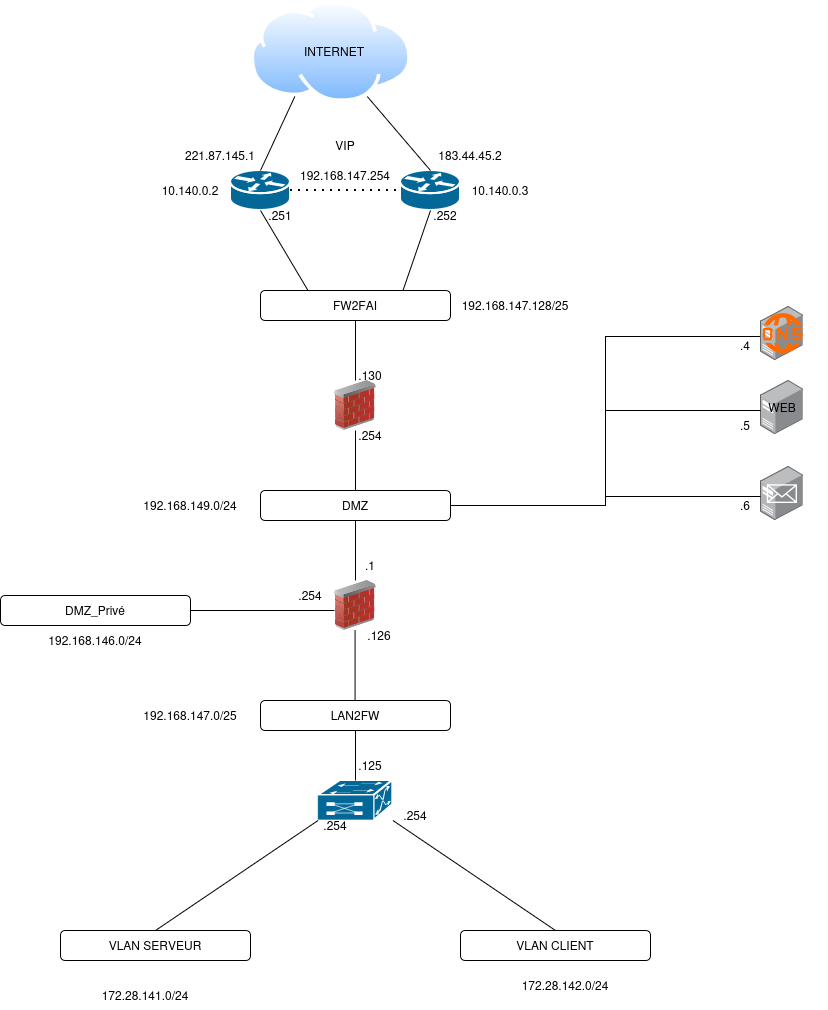

The diagram above was exported from draw.io. Its source (the exported page's mxGraphModel, read from the mxfile embedded in the PNG):
<mxGraphModel dx="1406" dy="783" grid="1" gridSize="10" guides="1" tooltips="1" connect="1" arrows="1" fold="1" page="1" pageScale="1" pageWidth="827" pageHeight="1169" math="0" shadow="0">
  <root>
    <mxCell id="0" />
    <mxCell id="1" parent="0" />
    <mxCell id="2hfuNXIGOVlVG5oWsIG3-1" parent="1" style="image;aspect=fixed;perimeter=ellipsePerimeter;html=1;align=center;shadow=0;dashed=0;spacingTop=3;image=img/lib/active_directory/internet_cloud.svg;" value="" vertex="1">
      <mxGeometry height="101.5" width="161.11" x="330" y="20" as="geometry" />
    </mxCell>
    <mxCell id="2hfuNXIGOVlVG5oWsIG3-2" parent="1" style="text;html=1;whiteSpace=wrap;strokeColor=none;fillColor=none;align=center;verticalAlign=middle;rounded=0;" value="INTERNET" vertex="1">
      <mxGeometry height="30" width="60" x="384" y="55.75" as="geometry" />
    </mxCell>
    <mxCell id="2hfuNXIGOVlVG5oWsIG3-3" parent="1" style="strokeColor=#ffffff;sketch=0;html=1;pointerEvents=1;dashed=0;fillColor=#036897;strokeWidth=2;verticalLabelPosition=bottom;verticalAlign=top;align=center;outlineConnect=0;shape=mxgraph.cisco.routers.router;" value="" vertex="1">
      <mxGeometry height="40" width="60" x="310" y="190" as="geometry" />
    </mxCell>
    <mxCell id="2hfuNXIGOVlVG5oWsIG3-4" parent="1" style="strokeColor=#ffffff;sketch=0;html=1;pointerEvents=1;dashed=0;fillColor=#036897;strokeWidth=2;verticalLabelPosition=bottom;verticalAlign=top;align=center;outlineConnect=0;shape=mxgraph.cisco.routers.router;" value="" vertex="1">
      <mxGeometry height="40" width="60" x="480" y="190" as="geometry" />
    </mxCell>
    <mxCell id="2hfuNXIGOVlVG5oWsIG3-5" edge="1" parent="1" source="2hfuNXIGOVlVG5oWsIG3-3" style="endArrow=none;html=1;rounded=0;exitX=0.5;exitY=0;exitDx=0;exitDy=0;exitPerimeter=0;entryX=0.25;entryY=1;entryDx=0;entryDy=0;" target="2hfuNXIGOVlVG5oWsIG3-1" value="">
      <mxGeometry height="50" relative="1" width="50" as="geometry">
        <mxPoint x="390" y="430" as="sourcePoint" />
        <mxPoint x="440" y="380" as="targetPoint" />
      </mxGeometry>
    </mxCell>
    <mxCell id="2hfuNXIGOVlVG5oWsIG3-6" edge="1" parent="1" source="2hfuNXIGOVlVG5oWsIG3-4" style="endArrow=none;html=1;rounded=0;exitX=0.5;exitY=0;exitDx=0;exitDy=0;exitPerimeter=0;entryX=0.75;entryY=1;entryDx=0;entryDy=0;" target="2hfuNXIGOVlVG5oWsIG3-1" value="">
      <mxGeometry height="50" relative="1" width="50" as="geometry">
        <mxPoint x="400" y="244" as="sourcePoint" />
        <mxPoint x="434" y="170" as="targetPoint" />
      </mxGeometry>
    </mxCell>
    <mxCell id="2hfuNXIGOVlVG5oWsIG3-7" parent="1" style="rounded=1;whiteSpace=wrap;html=1;" value="FW2FAI" vertex="1">
      <mxGeometry height="30" width="190" x="340" y="310" as="geometry" />
    </mxCell>
    <mxCell id="2hfuNXIGOVlVG5oWsIG3-8" edge="1" parent="1" source="2hfuNXIGOVlVG5oWsIG3-7" style="endArrow=none;html=1;rounded=0;exitX=0.25;exitY=0;exitDx=0;exitDy=0;entryX=0.5;entryY=1;entryDx=0;entryDy=0;entryPerimeter=0;" target="2hfuNXIGOVlVG5oWsIG3-3" value="">
      <mxGeometry height="50" relative="1" width="50" as="geometry">
        <mxPoint x="310" y="324" as="sourcePoint" />
        <mxPoint x="344" y="250" as="targetPoint" />
      </mxGeometry>
    </mxCell>
    <mxCell id="2hfuNXIGOVlVG5oWsIG3-9" edge="1" parent="1" source="2hfuNXIGOVlVG5oWsIG3-7" style="endArrow=none;html=1;rounded=0;exitX=0.75;exitY=0;exitDx=0;exitDy=0;entryX=0.5;entryY=1;entryDx=0;entryDy=0;entryPerimeter=0;" target="2hfuNXIGOVlVG5oWsIG3-4" value="">
      <mxGeometry height="50" relative="1" width="50" as="geometry">
        <mxPoint x="480" y="334" as="sourcePoint" />
        <mxPoint x="514" y="260" as="targetPoint" />
      </mxGeometry>
    </mxCell>
    <mxCell id="2hfuNXIGOVlVG5oWsIG3-10" parent="1" style="image;html=1;image=img/lib/clip_art/networking/Firewall_02_128x128.png" value="" vertex="1">
      <mxGeometry height="50" width="60" x="405" y="400" as="geometry" />
    </mxCell>
    <mxCell id="2hfuNXIGOVlVG5oWsIG3-11" edge="1" parent="1" source="2hfuNXIGOVlVG5oWsIG3-10" style="endArrow=none;html=1;rounded=0;exitX=0.5;exitY=0;exitDx=0;exitDy=0;entryX=0.5;entryY=1;entryDx=0;entryDy=0;" target="2hfuNXIGOVlVG5oWsIG3-7" value="">
      <mxGeometry height="50" relative="1" width="50" as="geometry">
        <mxPoint x="358" y="530" as="sourcePoint" />
        <mxPoint x="310" y="450" as="targetPoint" />
      </mxGeometry>
    </mxCell>
    <mxCell id="2hfuNXIGOVlVG5oWsIG3-12" parent="1" style="rounded=1;whiteSpace=wrap;html=1;" value="DMZ" vertex="1">
      <mxGeometry height="30" width="190" x="340" y="510" as="geometry" />
    </mxCell>
    <mxCell id="2hfuNXIGOVlVG5oWsIG3-13" edge="1" parent="1" source="2hfuNXIGOVlVG5oWsIG3-10" style="endArrow=none;html=1;rounded=0;exitX=0.5;exitY=1;exitDx=0;exitDy=0;entryX=0.5;entryY=0;entryDx=0;entryDy=0;" target="2hfuNXIGOVlVG5oWsIG3-12" value="">
      <mxGeometry height="50" relative="1" width="50" as="geometry">
        <mxPoint x="485" y="470" as="sourcePoint" />
        <mxPoint x="380" y="470" as="targetPoint" />
      </mxGeometry>
    </mxCell>
    <mxCell id="2hfuNXIGOVlVG5oWsIG3-14" parent="1" style="image;html=1;image=img/lib/clip_art/networking/Firewall_02_128x128.png" value="" vertex="1">
      <mxGeometry height="50" width="60" x="405" y="600" as="geometry" />
    </mxCell>
    <mxCell id="2hfuNXIGOVlVG5oWsIG3-15" edge="1" parent="1" source="2hfuNXIGOVlVG5oWsIG3-12" style="endArrow=none;html=1;rounded=0;exitX=0.5;exitY=1;exitDx=0;exitDy=0;entryX=0.5;entryY=0;entryDx=0;entryDy=0;" target="2hfuNXIGOVlVG5oWsIG3-14" value="">
      <mxGeometry height="50" relative="1" width="50" as="geometry">
        <mxPoint x="490" y="580" as="sourcePoint" />
        <mxPoint x="490" y="640" as="targetPoint" />
      </mxGeometry>
    </mxCell>
    <mxCell id="2hfuNXIGOVlVG5oWsIG3-16" parent="1" style="strokeColor=#ffffff;sketch=0;html=1;pointerEvents=1;dashed=0;fillColor=#036897;strokeWidth=2;verticalLabelPosition=bottom;verticalAlign=top;align=center;outlineConnect=0;shape=mxgraph.cisco.switches.multiswitch_device;" value="" vertex="1">
      <mxGeometry height="40" width="74.89" x="397.55" y="800" as="geometry" />
    </mxCell>
    <mxCell id="2hfuNXIGOVlVG5oWsIG3-17" edge="1" parent="1" source="2hfuNXIGOVlVG5oWsIG3-37" style="endArrow=none;html=1;rounded=0;exitX=0.5;exitY=1;exitDx=0;exitDy=0;entryX=0.5;entryY=0;entryDx=0;entryDy=0;entryPerimeter=0;" target="2hfuNXIGOVlVG5oWsIG3-16" value="">
      <mxGeometry height="50" relative="1" width="50" as="geometry">
        <mxPoint x="435" y="750" as="sourcePoint" />
        <mxPoint x="520" y="900" as="targetPoint" />
      </mxGeometry>
    </mxCell>
    <mxCell id="2hfuNXIGOVlVG5oWsIG3-18" parent="1" style="rounded=1;whiteSpace=wrap;html=1;" value="VLAN SERVEUR" vertex="1">
      <mxGeometry height="30" width="190" x="140" y="950" as="geometry" />
    </mxCell>
    <mxCell id="2hfuNXIGOVlVG5oWsIG3-19" parent="1" style="rounded=1;whiteSpace=wrap;html=1;" value="VLAN CLIENT" vertex="1">
      <mxGeometry height="30" width="190" x="540" y="950" as="geometry" />
    </mxCell>
    <mxCell id="2hfuNXIGOVlVG5oWsIG3-20" edge="1" parent="1" source="2hfuNXIGOVlVG5oWsIG3-18" style="endArrow=none;html=1;rounded=0;exitX=0.5;exitY=0;exitDx=0;exitDy=0;entryX=0;entryY=1;entryDx=0;entryDy=0;entryPerimeter=0;" target="2hfuNXIGOVlVG5oWsIG3-16" value="">
      <mxGeometry height="50" relative="1" width="50" as="geometry">
        <mxPoint x="390" y="760" as="sourcePoint" />
        <mxPoint x="440" y="710" as="targetPoint" />
      </mxGeometry>
    </mxCell>
    <mxCell id="2hfuNXIGOVlVG5oWsIG3-21" edge="1" parent="1" source="2hfuNXIGOVlVG5oWsIG3-19" style="endArrow=none;html=1;rounded=0;exitX=0.5;exitY=0;exitDx=0;exitDy=0;entryX=1;entryY=1;entryDx=0;entryDy=0;entryPerimeter=0;" target="2hfuNXIGOVlVG5oWsIG3-16" value="">
      <mxGeometry height="50" relative="1" width="50" as="geometry">
        <mxPoint x="470" y="1000" as="sourcePoint" />
        <mxPoint x="549" y="890" as="targetPoint" />
      </mxGeometry>
    </mxCell>
    <mxCell id="2hfuNXIGOVlVG5oWsIG3-22" parent="1" style="text;html=1;whiteSpace=wrap;strokeColor=none;fillColor=none;align=center;verticalAlign=middle;rounded=0;" value="183.44.45.2" vertex="1">
      <mxGeometry height="30" width="60" x="520" y="160" as="geometry" />
    </mxCell>
    <mxCell id="2hfuNXIGOVlVG5oWsIG3-23" parent="1" style="text;html=1;whiteSpace=wrap;strokeColor=none;fillColor=none;align=center;verticalAlign=middle;rounded=0;" value="221.87.145.1" vertex="1">
      <mxGeometry height="30" width="60" x="270" y="160" as="geometry" />
    </mxCell>
    <mxCell id="2hfuNXIGOVlVG5oWsIG3-24" parent="1" style="text;html=1;whiteSpace=wrap;strokeColor=none;fillColor=none;align=center;verticalAlign=middle;rounded=0;" value="10.140.0.2" vertex="1">
      <mxGeometry height="30" width="60" x="240" y="195" as="geometry" />
    </mxCell>
    <mxCell id="2hfuNXIGOVlVG5oWsIG3-25" parent="1" style="text;html=1;whiteSpace=wrap;strokeColor=none;fillColor=none;align=center;verticalAlign=middle;rounded=0;" value="10.140.0.3" vertex="1">
      <mxGeometry height="30" width="60" x="550" y="195" as="geometry" />
    </mxCell>
    <mxCell id="2hfuNXIGOVlVG5oWsIG3-26" parent="1" style="text;html=1;whiteSpace=wrap;strokeColor=none;fillColor=none;align=center;verticalAlign=middle;rounded=0;" value=".251" vertex="1">
      <mxGeometry height="30" width="90" x="315" y="220" as="geometry" />
    </mxCell>
    <mxCell id="2hfuNXIGOVlVG5oWsIG3-27" parent="1" style="text;html=1;whiteSpace=wrap;strokeColor=none;fillColor=none;align=center;verticalAlign=middle;rounded=0;" value=".252" vertex="1">
      <mxGeometry height="30" width="90" x="480" y="220" as="geometry" />
    </mxCell>
    <mxCell id="2hfuNXIGOVlVG5oWsIG3-28" parent="1" style="text;html=1;whiteSpace=wrap;strokeColor=none;fillColor=none;align=center;verticalAlign=middle;rounded=0;" value="172.28.141.0/24" vertex="1">
      <mxGeometry height="30" width="90" x="180" y="1000" as="geometry" />
    </mxCell>
    <mxCell id="2hfuNXIGOVlVG5oWsIG3-29" parent="1" style="text;html=1;whiteSpace=wrap;strokeColor=none;fillColor=none;align=center;verticalAlign=middle;rounded=0;" value="172.28.142.0/24" vertex="1">
      <mxGeometry height="30" width="90" x="600" y="990" as="geometry" />
    </mxCell>
    <mxCell id="2hfuNXIGOVlVG5oWsIG3-30" parent="1" style="text;html=1;whiteSpace=wrap;strokeColor=none;fillColor=none;align=center;verticalAlign=middle;rounded=0;" value="&lt;div&gt;192.168.149.0/24&lt;/div&gt;" vertex="1">
      <mxGeometry height="30" width="90" x="225" y="510" as="geometry" />
    </mxCell>
    <mxCell id="2hfuNXIGOVlVG5oWsIG3-31" edge="1" parent="1" source="2hfuNXIGOVlVG5oWsIG3-3" style="endArrow=none;dashed=1;html=1;dashPattern=1 3;strokeWidth=2;rounded=0;exitX=1;exitY=0.5;exitDx=0;exitDy=0;exitPerimeter=0;entryX=0;entryY=0.5;entryDx=0;entryDy=0;entryPerimeter=0;" target="2hfuNXIGOVlVG5oWsIG3-4" value="">
      <mxGeometry height="50" relative="1" width="50" as="geometry">
        <mxPoint x="390" y="400" as="sourcePoint" />
        <mxPoint x="440" y="350" as="targetPoint" />
      </mxGeometry>
    </mxCell>
    <mxCell id="2hfuNXIGOVlVG5oWsIG3-32" parent="1" style="text;html=1;whiteSpace=wrap;strokeColor=none;fillColor=none;align=center;verticalAlign=middle;rounded=0;" value="&lt;div&gt;VIP&lt;/div&gt;" vertex="1">
      <mxGeometry height="30" width="90" x="380" y="150" as="geometry" />
    </mxCell>
    <mxCell id="2hfuNXIGOVlVG5oWsIG3-33" parent="1" style="text;html=1;whiteSpace=wrap;strokeColor=none;fillColor=none;align=center;verticalAlign=middle;rounded=0;" value="192.168.147.254" vertex="1">
      <mxGeometry height="30" width="90" x="380" y="180" as="geometry" />
    </mxCell>
    <mxCell id="2hfuNXIGOVlVG5oWsIG3-34" parent="1" style="text;html=1;whiteSpace=wrap;strokeColor=none;fillColor=none;align=center;verticalAlign=middle;rounded=0;" value="&lt;div&gt;.254&lt;/div&gt;" vertex="1">
      <mxGeometry height="30" width="90" x="370" y="830" as="geometry" />
    </mxCell>
    <mxCell id="2hfuNXIGOVlVG5oWsIG3-35" parent="1" style="text;html=1;whiteSpace=wrap;strokeColor=none;fillColor=none;align=center;verticalAlign=middle;rounded=0;" value="&lt;div&gt;.254&lt;/div&gt;" vertex="1">
      <mxGeometry height="30" width="90" x="450" y="820" as="geometry" />
    </mxCell>
    <mxCell id="2hfuNXIGOVlVG5oWsIG3-36" edge="1" parent="1" style="endArrow=none;html=1;rounded=0;exitX=0.5;exitY=1;exitDx=0;exitDy=0;entryX=0.5;entryY=0;entryDx=0;entryDy=0;entryPerimeter=0;" value="">
      <mxGeometry height="50" relative="1" width="50" as="geometry">
        <mxPoint x="434.58" y="650" as="sourcePoint" />
        <mxPoint x="434.58" y="720" as="targetPoint" />
      </mxGeometry>
    </mxCell>
    <mxCell id="2hfuNXIGOVlVG5oWsIG3-37" parent="1" style="rounded=1;whiteSpace=wrap;html=1;" value="LAN2FW" vertex="1">
      <mxGeometry height="30" width="190" x="340" y="720" as="geometry" />
    </mxCell>
    <mxCell id="2hfuNXIGOVlVG5oWsIG3-38" parent="1" style="text;html=1;whiteSpace=wrap;strokeColor=none;fillColor=none;align=center;verticalAlign=middle;rounded=0;" value="192.168.147.128/25" vertex="1">
      <mxGeometry height="30" width="90" x="550" y="310" as="geometry" />
    </mxCell>
    <mxCell id="2hfuNXIGOVlVG5oWsIG3-39" parent="1" style="text;html=1;whiteSpace=wrap;strokeColor=none;fillColor=none;align=center;verticalAlign=middle;rounded=0;" value=".130" vertex="1">
      <mxGeometry height="30" width="90" x="405" y="380" as="geometry" />
    </mxCell>
    <mxCell id="2hfuNXIGOVlVG5oWsIG3-40" parent="1" style="text;html=1;whiteSpace=wrap;strokeColor=none;fillColor=none;align=center;verticalAlign=middle;rounded=0;" value=".254" vertex="1">
      <mxGeometry height="30" width="90" x="405" y="440" as="geometry" />
    </mxCell>
    <mxCell id="2hfuNXIGOVlVG5oWsIG3-41" parent="1" style="text;html=1;whiteSpace=wrap;strokeColor=none;fillColor=none;align=center;verticalAlign=middle;rounded=0;" value=".1" vertex="1">
      <mxGeometry height="30" width="90" x="405" y="570" as="geometry" />
    </mxCell>
    <mxCell id="2hfuNXIGOVlVG5oWsIG3-42" parent="1" style="text;html=1;whiteSpace=wrap;strokeColor=none;fillColor=none;align=center;verticalAlign=middle;rounded=0;" value=".126" vertex="1">
      <mxGeometry height="30" width="90" x="414" y="640" as="geometry" />
    </mxCell>
    <mxCell id="2hfuNXIGOVlVG5oWsIG3-43" parent="1" style="text;html=1;whiteSpace=wrap;strokeColor=none;fillColor=none;align=center;verticalAlign=middle;rounded=0;" value=".125" vertex="1">
      <mxGeometry height="30" width="90" x="405" y="770" as="geometry" />
    </mxCell>
    <mxCell id="2hfuNXIGOVlVG5oWsIG3-44" parent="1" style="text;html=1;whiteSpace=wrap;strokeColor=none;fillColor=none;align=center;verticalAlign=middle;rounded=0;" value="192.168.147.0/25" vertex="1">
      <mxGeometry height="30" width="90" x="225" y="720" as="geometry" />
    </mxCell>
    <mxCell id="2hfuNXIGOVlVG5oWsIG3-45" edge="1" parent="1" style="endArrow=none;html=1;rounded=0;" value="">
      <mxGeometry height="50" relative="1" width="50" as="geometry">
        <mxPoint x="264" y="630" as="sourcePoint" />
        <mxPoint x="414" y="630" as="targetPoint" />
      </mxGeometry>
    </mxCell>
    <mxCell id="2hfuNXIGOVlVG5oWsIG3-46" parent="1" style="rounded=1;whiteSpace=wrap;html=1;" value="DMZ_Privé" vertex="1">
      <mxGeometry height="30" width="190" x="80" y="615" as="geometry" />
    </mxCell>
    <mxCell id="2hfuNXIGOVlVG5oWsIG3-47" parent="1" style="text;html=1;whiteSpace=wrap;strokeColor=none;fillColor=none;align=center;verticalAlign=middle;rounded=0;" value="192.168.146.0/24" vertex="1">
      <mxGeometry height="30" width="60" x="145" y="645" as="geometry" />
    </mxCell>
    <mxCell id="2hfuNXIGOVlVG5oWsIG3-48" parent="1" style="text;html=1;whiteSpace=wrap;strokeColor=none;fillColor=none;align=center;verticalAlign=middle;rounded=0;" value=".254" vertex="1">
      <mxGeometry height="30" width="60" x="360" y="600" as="geometry" />
    </mxCell>
    <mxCell id="2hfuNXIGOVlVG5oWsIG3-54" edge="1" parent="1" source="2hfuNXIGOVlVG5oWsIG3-55" style="endArrow=none;html=1;rounded=0;entryX=1;entryY=0.5;entryDx=0;entryDy=0;exitX=0;exitY=0.555;exitDx=0;exitDy=0;exitPerimeter=0;edgeStyle=orthogonalEdgeStyle;" target="2hfuNXIGOVlVG5oWsIG3-12" value="">
      <mxGeometry height="50" relative="1" width="50" x="0.6834" as="geometry">
        <mxPoint x="650" y="525" as="sourcePoint" />
        <mxPoint x="640" y="600" as="targetPoint" />
      </mxGeometry>
    </mxCell>
    <mxCell id="2hfuNXIGOVlVG5oWsIG3-55" parent="1" style="image;aspect=fixed;html=1;align=center;shadow=0;dashed=0;image=img/lib/allied_telesis/computer_and_terminals/Server_Desktop.svg;points=[[0.5,0.062,0],[0.5,0.932,0],[0,0.555,0],[1,0.44,0],[1,0.16,0],[0.996,0.725,0],[0.004,0.84,0],[0.004,0.27,0]];labelPerimeter=1;" value="" vertex="1">
      <mxGeometry height="54" width="42.599999999999994" x="840" y="326" as="geometry" />
    </mxCell>
    <mxCell id="2hfuNXIGOVlVG5oWsIG3-57" parent="1" style="image;aspect=fixed;html=1;align=center;shadow=0;dashed=0;image=img/lib/allied_telesis/computer_and_terminals/Server_Desktop.svg;points=[[0.5,0.062,0],[0.5,0.932,0],[0,0.555,0],[1,0.44,0],[1,0.16,0],[0.996,0.725,0],[0.004,0.84,0],[0.004,0.27,0]];labelPerimeter=1;" value="" vertex="1">
      <mxGeometry height="54" width="42.599999999999994" x="840" y="400" as="geometry" />
    </mxCell>
    <mxCell id="2hfuNXIGOVlVG5oWsIG3-58" edge="1" parent="1" source="2hfuNXIGOVlVG5oWsIG3-12" style="endArrow=none;html=1;rounded=0;entryX=0;entryY=0.555;entryDx=0;entryDy=0;entryPerimeter=0;edgeStyle=orthogonalEdgeStyle;exitX=1;exitY=0.5;exitDx=0;exitDy=0;" target="2hfuNXIGOVlVG5oWsIG3-57" value="">
      <mxGeometry height="50" relative="1" width="50" x="0.049" as="geometry">
        <mxPoint x="640" y="530" as="sourcePoint" />
        <mxPoint x="820" y="490" as="targetPoint" />
      </mxGeometry>
    </mxCell>
    <mxCell id="2hfuNXIGOVlVG5oWsIG3-59" parent="1" style="image;aspect=fixed;html=1;align=center;shadow=0;dashed=0;image=img/lib/allied_telesis/computer_and_terminals/Server_Desktop.svg;points=[[0.5,0.062,0],[0.5,0.932,0],[0,0.555,0],[1,0.44,0],[1,0.16,0],[0.996,0.725,0],[0.004,0.84,0],[0.004,0.27,0]];labelPerimeter=1;" value="" vertex="1">
      <mxGeometry height="54" width="42.599999999999994" x="840" y="486" as="geometry" />
    </mxCell>
    <mxCell id="2hfuNXIGOVlVG5oWsIG3-60" edge="1" parent="1" source="2hfuNXIGOVlVG5oWsIG3-12" style="endArrow=none;html=1;rounded=0;entryX=0;entryY=0.555;entryDx=0;entryDy=0;entryPerimeter=0;edgeStyle=orthogonalEdgeStyle;exitX=1;exitY=0.5;exitDx=0;exitDy=0;" target="2hfuNXIGOVlVG5oWsIG3-59" value="">
      <mxGeometry height="50" relative="1" width="50" x="0.049" as="geometry">
        <mxPoint x="560" y="670" as="sourcePoint" />
        <mxPoint x="770" y="571" as="targetPoint" />
      </mxGeometry>
    </mxCell>
    <mxCell id="2hfuNXIGOVlVG5oWsIG3-61" parent="1" style="aspect=fixed;html=1;align=center;shadow=0;dashed=0;fillColor=#FF6A00;strokeColor=none;shape=mxgraph.alibaba_cloud.dns_domain_name_system;" value="" vertex="1">
      <mxGeometry height="40" width="40.66" x="841.94" y="333" as="geometry" />
    </mxCell>
    <mxCell id="2hfuNXIGOVlVG5oWsIG3-63" parent="1" style="text;html=1;whiteSpace=wrap;strokeColor=none;fillColor=none;align=center;verticalAlign=middle;rounded=0;" value="&lt;div&gt;.4&lt;/div&gt;" vertex="1">
      <mxGeometry height="30" width="90" x="780" y="350" as="geometry" />
    </mxCell>
    <mxCell id="2hfuNXIGOVlVG5oWsIG3-64" parent="1" style="text;html=1;whiteSpace=wrap;strokeColor=none;fillColor=none;align=center;verticalAlign=middle;rounded=0;" value="&lt;div&gt;.5&lt;/div&gt;" vertex="1">
      <mxGeometry height="30" width="90" x="780" y="430" as="geometry" />
    </mxCell>
    <mxCell id="2hfuNXIGOVlVG5oWsIG3-65" parent="1" style="text;html=1;whiteSpace=wrap;strokeColor=none;fillColor=none;align=center;verticalAlign=middle;rounded=0;" value=".6" vertex="1">
      <mxGeometry height="30" width="90" x="780" y="510" as="geometry" />
    </mxCell>
    <mxCell id="2hfuNXIGOVlVG5oWsIG3-66" parent="1" style="sketch=0;outlineConnect=0;dashed=0;verticalLabelPosition=bottom;verticalAlign=top;align=center;html=1;fontSize=12;fontStyle=0;aspect=fixed;pointerEvents=1;shape=mxgraph.aws4.email_2;labelPerimeter=1;" value="" vertex="1">
      <mxGeometry height="19" width="30.24" x="846.18" y="503.5" as="geometry" />
    </mxCell>
    <mxCell id="2hfuNXIGOVlVG5oWsIG3-67" parent="1" style="text;html=1;whiteSpace=wrap;strokeColor=none;fillColor=none;align=center;verticalAlign=middle;rounded=0;fontColor=light-dark(#000000,#000000);" value="WEB" vertex="1">
      <mxGeometry height="30" width="90" x="817.27" y="412" as="geometry" />
    </mxCell>
  </root>
</mxGraphModel>